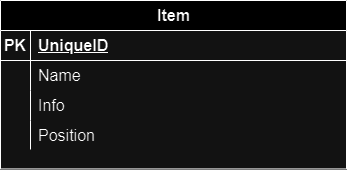

The diagram above was exported from draw.io. Its source (the exported page's mxGraphModel, read from the mxfile embedded in the PNG):
<mxGraphModel dx="1313" dy="1174" grid="0" gridSize="10" guides="1" tooltips="1" connect="1" arrows="1" fold="1" page="0" pageScale="1" pageWidth="827" pageHeight="1169" math="0" shadow="0">
  <root>
    <mxCell id="0" />
    <mxCell id="1" parent="0" />
    <mxCell id="TyDg4aw8R_Ac8KLdEPVx-44" value="Item" style="shape=table;startSize=30;container=1;collapsible=1;childLayout=tableLayout;fixedRows=1;rowLines=0;fontStyle=1;align=center;resizeLast=1;html=1;fontSize=16;" vertex="1" parent="1">
      <mxGeometry x="225" y="-255" width="346" height="168.4375" as="geometry" />
    </mxCell>
    <mxCell id="TyDg4aw8R_Ac8KLdEPVx-45" value="" style="shape=tableRow;horizontal=0;startSize=0;swimlaneHead=0;swimlaneBody=0;fillColor=none;collapsible=0;dropTarget=0;points=[[0,0.5],[1,0.5]];portConstraint=eastwest;top=0;left=0;right=0;bottom=1;fontSize=16;" vertex="1" parent="TyDg4aw8R_Ac8KLdEPVx-44">
      <mxGeometry y="30" width="346" height="30" as="geometry" />
    </mxCell>
    <mxCell id="TyDg4aw8R_Ac8KLdEPVx-46" value="PK" style="shape=partialRectangle;connectable=0;fillColor=none;top=0;left=0;bottom=0;right=0;fontStyle=1;overflow=hidden;whiteSpace=wrap;html=1;fontSize=16;" vertex="1" parent="TyDg4aw8R_Ac8KLdEPVx-45">
      <mxGeometry width="30" height="30" as="geometry">
        <mxRectangle width="30" height="30" as="alternateBounds" />
      </mxGeometry>
    </mxCell>
    <mxCell id="TyDg4aw8R_Ac8KLdEPVx-47" value="UniqueID" style="shape=partialRectangle;connectable=0;fillColor=none;top=0;left=0;bottom=0;right=0;align=left;spacingLeft=6;fontStyle=5;overflow=hidden;whiteSpace=wrap;html=1;fontSize=16;" vertex="1" parent="TyDg4aw8R_Ac8KLdEPVx-45">
      <mxGeometry x="30" width="316" height="30" as="geometry">
        <mxRectangle width="316" height="30" as="alternateBounds" />
      </mxGeometry>
    </mxCell>
    <mxCell id="TyDg4aw8R_Ac8KLdEPVx-48" value="" style="shape=tableRow;horizontal=0;startSize=0;swimlaneHead=0;swimlaneBody=0;fillColor=none;collapsible=0;dropTarget=0;points=[[0,0.5],[1,0.5]];portConstraint=eastwest;top=0;left=0;right=0;bottom=0;fontSize=16;" vertex="1" parent="TyDg4aw8R_Ac8KLdEPVx-44">
      <mxGeometry y="60" width="346" height="30" as="geometry" />
    </mxCell>
    <mxCell id="TyDg4aw8R_Ac8KLdEPVx-49" value="" style="shape=partialRectangle;connectable=0;fillColor=none;top=0;left=0;bottom=0;right=0;editable=1;overflow=hidden;whiteSpace=wrap;html=1;fontSize=16;" vertex="1" parent="TyDg4aw8R_Ac8KLdEPVx-48">
      <mxGeometry width="30" height="30" as="geometry">
        <mxRectangle width="30" height="30" as="alternateBounds" />
      </mxGeometry>
    </mxCell>
    <mxCell id="TyDg4aw8R_Ac8KLdEPVx-50" value="Name" style="shape=partialRectangle;connectable=0;fillColor=none;top=0;left=0;bottom=0;right=0;align=left;spacingLeft=6;overflow=hidden;whiteSpace=wrap;html=1;fontSize=16;" vertex="1" parent="TyDg4aw8R_Ac8KLdEPVx-48">
      <mxGeometry x="30" width="316" height="30" as="geometry">
        <mxRectangle width="316" height="30" as="alternateBounds" />
      </mxGeometry>
    </mxCell>
    <mxCell id="TyDg4aw8R_Ac8KLdEPVx-51" value="" style="shape=tableRow;horizontal=0;startSize=0;swimlaneHead=0;swimlaneBody=0;fillColor=none;collapsible=0;dropTarget=0;points=[[0,0.5],[1,0.5]];portConstraint=eastwest;top=0;left=0;right=0;bottom=0;fontSize=16;" vertex="1" parent="TyDg4aw8R_Ac8KLdEPVx-44">
      <mxGeometry y="90" width="346" height="30" as="geometry" />
    </mxCell>
    <mxCell id="TyDg4aw8R_Ac8KLdEPVx-52" value="" style="shape=partialRectangle;connectable=0;fillColor=none;top=0;left=0;bottom=0;right=0;editable=1;overflow=hidden;whiteSpace=wrap;html=1;fontSize=16;" vertex="1" parent="TyDg4aw8R_Ac8KLdEPVx-51">
      <mxGeometry width="30" height="30" as="geometry">
        <mxRectangle width="30" height="30" as="alternateBounds" />
      </mxGeometry>
    </mxCell>
    <mxCell id="TyDg4aw8R_Ac8KLdEPVx-53" value="Info" style="shape=partialRectangle;connectable=0;fillColor=none;top=0;left=0;bottom=0;right=0;align=left;spacingLeft=6;overflow=hidden;whiteSpace=wrap;html=1;fontSize=16;" vertex="1" parent="TyDg4aw8R_Ac8KLdEPVx-51">
      <mxGeometry x="30" width="316" height="30" as="geometry">
        <mxRectangle width="316" height="30" as="alternateBounds" />
      </mxGeometry>
    </mxCell>
    <mxCell id="TyDg4aw8R_Ac8KLdEPVx-54" value="" style="shape=tableRow;horizontal=0;startSize=0;swimlaneHead=0;swimlaneBody=0;fillColor=none;collapsible=0;dropTarget=0;points=[[0,0.5],[1,0.5]];portConstraint=eastwest;top=0;left=0;right=0;bottom=0;fontSize=16;" vertex="1" parent="TyDg4aw8R_Ac8KLdEPVx-44">
      <mxGeometry y="120" width="346" height="29" as="geometry" />
    </mxCell>
    <mxCell id="TyDg4aw8R_Ac8KLdEPVx-55" value="" style="shape=partialRectangle;connectable=0;fillColor=none;top=0;left=0;bottom=0;right=0;editable=1;overflow=hidden;whiteSpace=wrap;html=1;fontSize=16;" vertex="1" parent="TyDg4aw8R_Ac8KLdEPVx-54">
      <mxGeometry width="30" height="29" as="geometry">
        <mxRectangle width="30" height="29" as="alternateBounds" />
      </mxGeometry>
    </mxCell>
    <mxCell id="TyDg4aw8R_Ac8KLdEPVx-56" value="Position" style="shape=partialRectangle;connectable=0;fillColor=none;top=0;left=0;bottom=0;right=0;align=left;spacingLeft=6;overflow=hidden;whiteSpace=wrap;html=1;fontSize=16;" vertex="1" parent="TyDg4aw8R_Ac8KLdEPVx-54">
      <mxGeometry x="30" width="316" height="29" as="geometry">
        <mxRectangle width="316" height="29" as="alternateBounds" />
      </mxGeometry>
    </mxCell>
  </root>
</mxGraphModel>